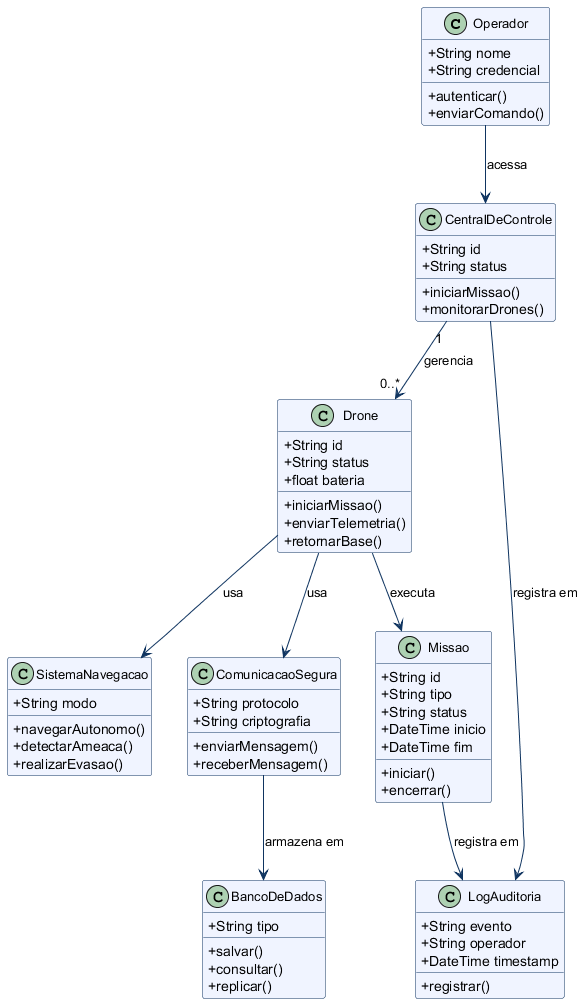

The diagram above was rendered by PlantUML. Its source (embedded in the PNG):
@startuml

skinparam classAttributeIconSize 0
skinparam classFontSize 13
skinparam classBackgroundColor #f0f4ff
skinparam classBorderColor #0f3460
skinparam arrowColor #0f3460
skinparam backgroundColor white

class Operador {
    +String nome
    +String credencial
    +autenticar()
    +enviarComando()
}

class CentralDeControle {
    +String id
    +String status
    +iniciarMissao()
    +monitorarDrones()
}

class Drone {
    +String id
    +String status
    +float bateria
    +iniciarMissao()
    +enviarTelemetria()
    +retornarBase()
}

class Missao {
    +String id
    +String tipo
    +String status
    +DateTime inicio
    +DateTime fim
    +iniciar()
    +encerrar()
}

class SistemaNavegacao {
    +String modo
    +navegarAutonomo()
    +detectarAmeaca()
    +realizarEvasao()
}

class ComunicacaoSegura {
    +String protocolo
    +String criptografia
    +enviarMensagem()
    +receberMensagem()
}

class BancoDeDados {
    +String tipo
    +salvar()
    +consultar()
    +replicar()
}

class LogAuditoria {
    +String evento
    +String operador
    +DateTime timestamp
    +registrar()
}

Operador --> CentralDeControle : acessa
CentralDeControle "1" --> "0..*" Drone : gerencia
Drone --> Missao : executa
Drone --> SistemaNavegacao : usa
Drone --> ComunicacaoSegura : usa
ComunicacaoSegura --> BancoDeDados : armazena em
Missao --> LogAuditoria : registra em
CentralDeControle --> LogAuditoria : registra em

@enduml